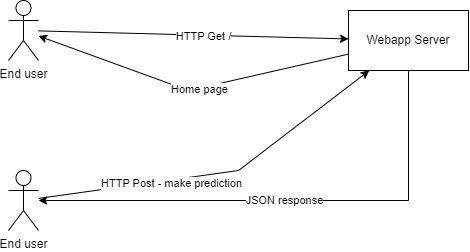

The diagram above was exported from draw.io. Its source (the exported page's mxGraphModel, read from the mxfile embedded in the PNG):
<mxGraphModel dx="826" dy="552" grid="1" gridSize="10" guides="1" tooltips="1" connect="1" arrows="1" fold="1" page="1" pageScale="1" pageWidth="850" pageHeight="1100" math="0" shadow="0">
  <root>
    <mxCell id="0" />
    <mxCell id="1" parent="0" />
    <mxCell id="LNXNyrHRWJduJYCrehC7-1" value="End user&lt;br&gt;" style="shape=umlActor;verticalLabelPosition=bottom;verticalAlign=top;html=1;outlineConnect=0;" vertex="1" parent="1">
      <mxGeometry x="140" y="350" width="30" height="60" as="geometry" />
    </mxCell>
    <mxCell id="LNXNyrHRWJduJYCrehC7-2" value="Webapp Server" style="rounded=0;whiteSpace=wrap;html=1;" vertex="1" parent="1">
      <mxGeometry x="480" y="360" width="120" height="60" as="geometry" />
    </mxCell>
    <mxCell id="LNXNyrHRWJduJYCrehC7-6" value="" style="endArrow=classic;html=1;rounded=0;" edge="1" parent="1" source="LNXNyrHRWJduJYCrehC7-1" target="LNXNyrHRWJduJYCrehC7-2">
      <mxGeometry width="50" height="50" relative="1" as="geometry">
        <mxPoint x="340" y="430" as="sourcePoint" />
        <mxPoint x="420" y="330" as="targetPoint" />
      </mxGeometry>
    </mxCell>
    <mxCell id="LNXNyrHRWJduJYCrehC7-10" value="HTTP Get /" style="edgeLabel;html=1;align=center;verticalAlign=middle;resizable=0;points=[];" vertex="1" connectable="0" parent="LNXNyrHRWJduJYCrehC7-6">
      <mxGeometry x="0.0602" y="-1" relative="1" as="geometry">
        <mxPoint as="offset" />
      </mxGeometry>
    </mxCell>
    <mxCell id="LNXNyrHRWJduJYCrehC7-12" value="" style="endArrow=classic;html=1;rounded=0;" edge="1" parent="1" source="LNXNyrHRWJduJYCrehC7-2" target="LNXNyrHRWJduJYCrehC7-1">
      <mxGeometry width="50" height="50" relative="1" as="geometry">
        <mxPoint x="470" y="450" as="sourcePoint" />
        <mxPoint x="390" y="460" as="targetPoint" />
        <Array as="points">
          <mxPoint x="320" y="440" />
        </Array>
      </mxGeometry>
    </mxCell>
    <mxCell id="LNXNyrHRWJduJYCrehC7-13" value="Home page" style="edgeLabel;html=1;align=center;verticalAlign=middle;resizable=0;points=[];" vertex="1" connectable="0" parent="LNXNyrHRWJduJYCrehC7-12">
      <mxGeometry x="-0.0541" y="1" relative="1" as="geometry">
        <mxPoint as="offset" />
      </mxGeometry>
    </mxCell>
    <mxCell id="LNXNyrHRWJduJYCrehC7-14" value="End user&lt;br&gt;" style="shape=umlActor;verticalLabelPosition=bottom;verticalAlign=top;html=1;outlineConnect=0;" vertex="1" parent="1">
      <mxGeometry x="140" y="520" width="30" height="60" as="geometry" />
    </mxCell>
    <mxCell id="LNXNyrHRWJduJYCrehC7-15" value="" style="endArrow=classic;html=1;rounded=0;" edge="1" parent="1" source="LNXNyrHRWJduJYCrehC7-14" target="LNXNyrHRWJduJYCrehC7-2">
      <mxGeometry width="50" height="50" relative="1" as="geometry">
        <mxPoint x="250" y="580" as="sourcePoint" />
        <mxPoint x="300" y="530" as="targetPoint" />
        <Array as="points">
          <mxPoint x="370" y="520" />
        </Array>
      </mxGeometry>
    </mxCell>
    <mxCell id="LNXNyrHRWJduJYCrehC7-16" value="HTTP Post - make prediction" style="edgeLabel;html=1;align=center;verticalAlign=middle;resizable=0;points=[];" vertex="1" connectable="0" parent="LNXNyrHRWJduJYCrehC7-15">
      <mxGeometry x="-0.2729" y="-3" relative="1" as="geometry">
        <mxPoint as="offset" />
      </mxGeometry>
    </mxCell>
    <mxCell id="LNXNyrHRWJduJYCrehC7-17" value="" style="endArrow=classic;html=1;rounded=0;" edge="1" parent="1" source="LNXNyrHRWJduJYCrehC7-2" target="LNXNyrHRWJduJYCrehC7-14">
      <mxGeometry width="50" height="50" relative="1" as="geometry">
        <mxPoint x="540" y="570" as="sourcePoint" />
        <mxPoint x="590" y="520" as="targetPoint" />
        <Array as="points">
          <mxPoint x="540" y="550" />
        </Array>
      </mxGeometry>
    </mxCell>
    <mxCell id="LNXNyrHRWJduJYCrehC7-18" value="JSON response" style="edgeLabel;html=1;align=center;verticalAlign=middle;resizable=0;points=[];" vertex="1" connectable="0" parent="LNXNyrHRWJduJYCrehC7-17">
      <mxGeometry x="0.0173" relative="1" as="geometry">
        <mxPoint as="offset" />
      </mxGeometry>
    </mxCell>
  </root>
</mxGraphModel>